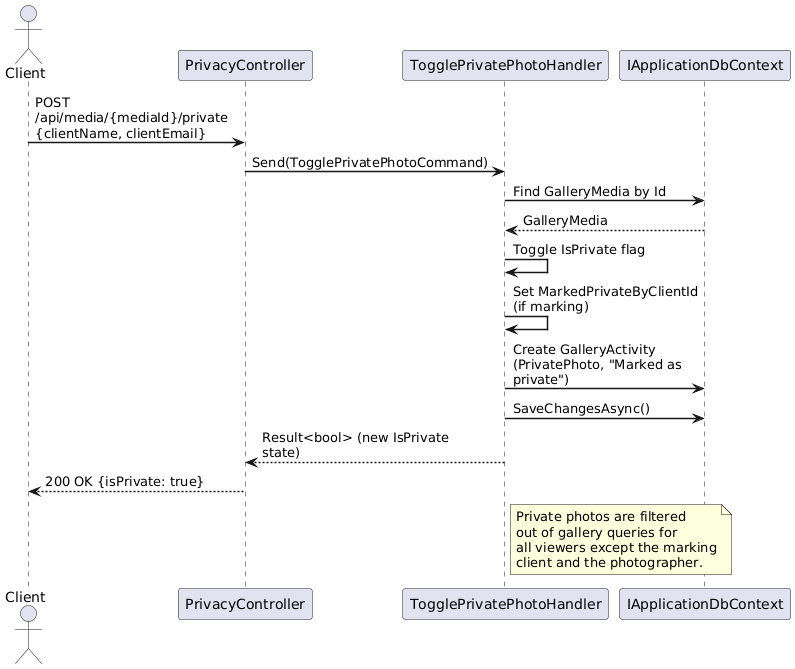

The diagram above was rendered by PlantUML. Its source (embedded in the PNG):
@startuml
skinparam sequenceArrowThickness 1.5
skinparam maxMessageSize 200

actor Client
participant "PrivacyController" as API
participant "TogglePrivatePhotoHandler" as Handler
participant "IApplicationDbContext" as DB

Client -> API : POST /api/media/{mediaId}/private\n{clientName, clientEmail}
API -> Handler : Send(TogglePrivatePhotoCommand)

Handler -> DB : Find GalleryMedia by Id
DB --> Handler : GalleryMedia

Handler -> Handler : Toggle IsPrivate flag
Handler -> Handler : Set MarkedPrivateByClientId (if marking)

Handler -> DB : Create GalleryActivity\n(PrivatePhoto, "Marked as private")
Handler -> DB : SaveChangesAsync()

Handler --> API : Result<bool> (new IsPrivate state)
API --> Client : 200 OK {isPrivate: true}

note right of Handler
  Private photos are filtered
  out of gallery queries for
  all viewers except the marking
  client and the photographer.
end note

@enduml